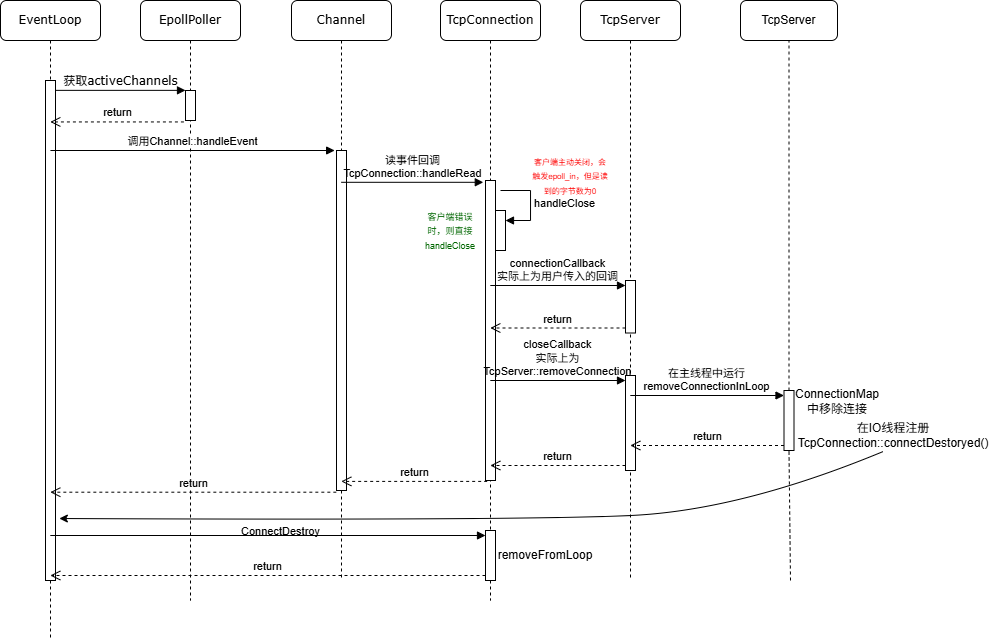

The diagram above was exported from draw.io. Its source (the exported page's mxGraphModel, read from the mxfile embedded in the PNG):
<mxGraphModel dx="985" dy="586" grid="1" gridSize="10" guides="1" tooltips="1" connect="1" arrows="1" fold="1" page="1" pageScale="1" pageWidth="827" pageHeight="1169" math="0" shadow="0">
  <root>
    <mxCell id="0" />
    <mxCell id="1" parent="0" />
    <mxCell id="UDJKiIa44j-_zFkqtwOx-1" value="EpollPoller" style="shape=umlLifeline;perimeter=lifelinePerimeter;whiteSpace=wrap;html=1;container=1;collapsible=0;recursiveResize=0;outlineConnect=0;rounded=1;shadow=0;comic=0;labelBackgroundColor=none;strokeWidth=1;fontFamily=Verdana;fontSize=12;align=center;" parent="1" vertex="1">
      <mxGeometry x="240" y="80" width="100" height="600" as="geometry" />
    </mxCell>
    <mxCell id="UDJKiIa44j-_zFkqtwOx-2" value="" style="html=1;points=[];perimeter=orthogonalPerimeter;rounded=0;shadow=0;comic=0;labelBackgroundColor=none;strokeWidth=1;fontFamily=Verdana;fontSize=12;align=center;" parent="UDJKiIa44j-_zFkqtwOx-1" vertex="1">
      <mxGeometry x="45" y="90" width="10" height="30" as="geometry" />
    </mxCell>
    <mxCell id="UDJKiIa44j-_zFkqtwOx-3" value="Channel" style="shape=umlLifeline;perimeter=lifelinePerimeter;whiteSpace=wrap;html=1;container=1;collapsible=0;recursiveResize=0;outlineConnect=0;rounded=1;shadow=0;comic=0;labelBackgroundColor=none;strokeWidth=1;fontFamily=Verdana;fontSize=12;align=center;" parent="1" vertex="1">
      <mxGeometry x="391" y="80" width="100" height="580" as="geometry" />
    </mxCell>
    <mxCell id="UDJKiIa44j-_zFkqtwOx-4" value="" style="html=1;points=[];perimeter=orthogonalPerimeter;rounded=0;shadow=0;comic=0;labelBackgroundColor=none;strokeWidth=1;fontFamily=Verdana;fontSize=12;align=center;" parent="UDJKiIa44j-_zFkqtwOx-3" vertex="1">
      <mxGeometry x="45" y="150" width="10" height="340" as="geometry" />
    </mxCell>
    <mxCell id="UDJKiIa44j-_zFkqtwOx-7" value="TcpConnection" style="shape=umlLifeline;perimeter=lifelinePerimeter;whiteSpace=wrap;html=1;container=1;collapsible=0;recursiveResize=0;outlineConnect=0;rounded=1;shadow=0;comic=0;labelBackgroundColor=none;strokeWidth=1;fontFamily=Verdana;fontSize=12;align=center;" parent="1" vertex="1">
      <mxGeometry x="540" y="80" width="100" height="600" as="geometry" />
    </mxCell>
    <mxCell id="UDJKiIa44j-_zFkqtwOx-8" value="" style="html=1;points=[];perimeter=orthogonalPerimeter;rounded=0;shadow=0;comic=0;labelBackgroundColor=none;strokeWidth=1;fontFamily=Verdana;fontSize=12;align=center;" parent="UDJKiIa44j-_zFkqtwOx-7" vertex="1">
      <mxGeometry x="45" y="180" width="10" height="300" as="geometry" />
    </mxCell>
    <mxCell id="UDJKiIa44j-_zFkqtwOx-26" value="" style="html=1;points=[[0,0,0,0,5],[0,1,0,0,-5],[1,0,0,0,5],[1,1,0,0,-5]];perimeter=orthogonalPerimeter;outlineConnect=0;targetShapes=umlLifeline;portConstraint=eastwest;newEdgeStyle={&quot;curved&quot;:0,&quot;rounded&quot;:0};" parent="UDJKiIa44j-_zFkqtwOx-7" vertex="1">
      <mxGeometry x="55" y="210" width="10" height="40" as="geometry" />
    </mxCell>
    <mxCell id="UDJKiIa44j-_zFkqtwOx-27" value="handleClose" style="html=1;align=left;spacingLeft=2;endArrow=block;rounded=0;edgeStyle=orthogonalEdgeStyle;curved=0;rounded=0;" parent="UDJKiIa44j-_zFkqtwOx-7" target="UDJKiIa44j-_zFkqtwOx-26" edge="1">
      <mxGeometry relative="1" as="geometry">
        <mxPoint x="60" y="190" as="sourcePoint" />
        <Array as="points">
          <mxPoint x="90" y="220" />
        </Array>
      </mxGeometry>
    </mxCell>
    <mxCell id="UDJKiIa44j-_zFkqtwOx-46" value="" style="html=1;points=[[0,0,0,0,5],[0,1,0,0,-5],[1,0,0,0,5],[1,1,0,0,-5]];perimeter=orthogonalPerimeter;outlineConnect=0;targetShapes=umlLifeline;portConstraint=eastwest;newEdgeStyle={&quot;curved&quot;:0,&quot;rounded&quot;:0};" parent="UDJKiIa44j-_zFkqtwOx-7" vertex="1">
      <mxGeometry x="45" y="530" width="10" height="50" as="geometry" />
    </mxCell>
    <mxCell id="ab_8L4E1Uxv5grQ5r3ZS-1" value="&lt;font style=&quot;font-size: 9px; color: rgb(0, 102, 0);&quot;&gt;客户端错误时，则直接handleClose&lt;/font&gt;" style="text;html=1;align=center;verticalAlign=middle;whiteSpace=wrap;rounded=0;" vertex="1" parent="UDJKiIa44j-_zFkqtwOx-7">
      <mxGeometry x="-20" y="215" width="60" height="30" as="geometry" />
    </mxCell>
    <mxCell id="UDJKiIa44j-_zFkqtwOx-10" value="TcpServer" style="shape=umlLifeline;perimeter=lifelinePerimeter;whiteSpace=wrap;html=1;container=1;collapsible=0;recursiveResize=0;outlineConnect=0;rounded=1;shadow=0;comic=0;labelBackgroundColor=none;strokeWidth=1;fontFamily=Verdana;fontSize=12;align=center;" parent="1" vertex="1">
      <mxGeometry x="680" y="80" width="100" height="580" as="geometry" />
    </mxCell>
    <mxCell id="UDJKiIa44j-_zFkqtwOx-29" value="" style="html=1;points=[[0,0,0,0,5],[0,1,0,0,-5],[1,0,0,0,5],[1,1,0,0,-5]];perimeter=orthogonalPerimeter;outlineConnect=0;targetShapes=umlLifeline;portConstraint=eastwest;newEdgeStyle={&quot;curved&quot;:0,&quot;rounded&quot;:0};" parent="UDJKiIa44j-_zFkqtwOx-10" vertex="1">
      <mxGeometry x="45" y="375" width="10" height="95" as="geometry" />
    </mxCell>
    <mxCell id="UDJKiIa44j-_zFkqtwOx-41" value="" style="html=1;points=[[0,0,0,0,5],[0,1,0,0,-5],[1,0,0,0,5],[1,1,0,0,-5]];perimeter=orthogonalPerimeter;outlineConnect=0;targetShapes=umlLifeline;portConstraint=eastwest;newEdgeStyle={&quot;curved&quot;:0,&quot;rounded&quot;:0};" parent="UDJKiIa44j-_zFkqtwOx-10" vertex="1">
      <mxGeometry x="45" y="280" width="10" height="52.5" as="geometry" />
    </mxCell>
    <mxCell id="UDJKiIa44j-_zFkqtwOx-12" value="EventLoop" style="shape=umlLifeline;perimeter=lifelinePerimeter;whiteSpace=wrap;html=1;container=1;collapsible=0;recursiveResize=0;outlineConnect=0;rounded=1;shadow=0;comic=0;labelBackgroundColor=none;strokeWidth=1;fontFamily=Verdana;fontSize=12;align=center;" parent="1" vertex="1">
      <mxGeometry x="100" y="80" width="100" height="640" as="geometry" />
    </mxCell>
    <mxCell id="UDJKiIa44j-_zFkqtwOx-13" value="" style="html=1;points=[];perimeter=orthogonalPerimeter;rounded=0;shadow=0;comic=0;labelBackgroundColor=none;strokeWidth=1;fontFamily=Verdana;fontSize=12;align=center;" parent="UDJKiIa44j-_zFkqtwOx-12" vertex="1">
      <mxGeometry x="45" y="80" width="10" height="500" as="geometry" />
    </mxCell>
    <mxCell id="UDJKiIa44j-_zFkqtwOx-14" value="获取activeChannels" style="html=1;verticalAlign=bottom;endArrow=block;entryX=0;entryY=0;labelBackgroundColor=none;fontFamily=Verdana;fontSize=12;edgeStyle=elbowEdgeStyle;elbow=vertical;" parent="1" source="UDJKiIa44j-_zFkqtwOx-13" target="UDJKiIa44j-_zFkqtwOx-2" edge="1">
      <mxGeometry relative="1" as="geometry">
        <mxPoint x="220" y="190" as="sourcePoint" />
      </mxGeometry>
    </mxCell>
    <mxCell id="UDJKiIa44j-_zFkqtwOx-20" value="return" style="html=1;verticalAlign=bottom;endArrow=open;dashed=1;endSize=8;curved=0;rounded=0;exitX=-0.159;exitY=1.048;exitDx=0;exitDy=0;exitPerimeter=0;" parent="1" source="UDJKiIa44j-_zFkqtwOx-2" target="UDJKiIa44j-_zFkqtwOx-12" edge="1">
      <mxGeometry relative="1" as="geometry">
        <mxPoint x="280" y="270" as="sourcePoint" />
        <mxPoint x="160" y="200" as="targetPoint" />
      </mxGeometry>
    </mxCell>
    <mxCell id="UDJKiIa44j-_zFkqtwOx-21" value="调用Channel::handleEvent" style="html=1;verticalAlign=bottom;endArrow=block;curved=0;rounded=0;entryX=-0.186;entryY=-0.019;entryDx=0;entryDy=0;entryPerimeter=0;" parent="1" edge="1">
      <mxGeometry width="80" relative="1" as="geometry">
        <mxPoint x="149.92857142857144" y="229.99999999999997" as="sourcePoint" />
        <mxPoint x="434.1399999999999" y="229.99999999999997" as="targetPoint" />
      </mxGeometry>
    </mxCell>
    <mxCell id="UDJKiIa44j-_zFkqtwOx-24" value="return" style="html=1;verticalAlign=bottom;endArrow=open;dashed=1;endSize=8;curved=0;rounded=0;exitX=0.167;exitY=1.003;exitDx=0;exitDy=0;exitPerimeter=0;" parent="1" source="UDJKiIa44j-_zFkqtwOx-8" target="UDJKiIa44j-_zFkqtwOx-3" edge="1">
      <mxGeometry relative="1" as="geometry">
        <mxPoint x="570" y="440" as="sourcePoint" />
        <mxPoint x="490" y="440" as="targetPoint" />
      </mxGeometry>
    </mxCell>
    <mxCell id="UDJKiIa44j-_zFkqtwOx-25" value="return" style="html=1;verticalAlign=bottom;endArrow=open;dashed=1;endSize=8;curved=0;rounded=0;exitX=-0.017;exitY=1.005;exitDx=0;exitDy=0;exitPerimeter=0;" parent="1" source="UDJKiIa44j-_zFkqtwOx-4" target="UDJKiIa44j-_zFkqtwOx-12" edge="1">
      <mxGeometry relative="1" as="geometry">
        <mxPoint x="400" y="470" as="sourcePoint" />
        <mxPoint x="320" y="470" as="targetPoint" />
      </mxGeometry>
    </mxCell>
    <mxCell id="UDJKiIa44j-_zFkqtwOx-9" value="读事件回调&lt;div&gt;TcpConnection::handleRead&lt;/div&gt;" style="html=1;verticalAlign=bottom;endArrow=block;curved=0;rounded=0;entryX=-0.22;entryY=0.006;entryDx=0;entryDy=0;entryPerimeter=0;labelBackgroundColor=none;" parent="1" source="UDJKiIa44j-_zFkqtwOx-3" target="UDJKiIa44j-_zFkqtwOx-8" edge="1">
      <mxGeometry width="80" relative="1" as="geometry">
        <mxPoint x="470" y="250" as="sourcePoint" />
        <mxPoint x="587.8599999999999" y="319.99999999999994" as="targetPoint" />
      </mxGeometry>
    </mxCell>
    <mxCell id="UDJKiIa44j-_zFkqtwOx-30" value="closeCallback&lt;div&gt;实际上为&lt;/div&gt;&lt;div&gt;TcpServer::removeConnection&lt;/div&gt;" style="html=1;verticalAlign=bottom;endArrow=block;curved=0;rounded=0;entryX=0;entryY=0;entryDx=0;entryDy=5;labelBackgroundColor=none;" parent="1" source="UDJKiIa44j-_zFkqtwOx-7" target="UDJKiIa44j-_zFkqtwOx-29" edge="1">
      <mxGeometry relative="1" as="geometry">
        <mxPoint x="655" y="365" as="sourcePoint" />
      </mxGeometry>
    </mxCell>
    <mxCell id="UDJKiIa44j-_zFkqtwOx-31" value="return" style="html=1;verticalAlign=bottom;endArrow=open;dashed=1;endSize=8;curved=0;rounded=0;exitX=0;exitY=1;exitDx=0;exitDy=-5;" parent="1" source="UDJKiIa44j-_zFkqtwOx-29" target="UDJKiIa44j-_zFkqtwOx-7" edge="1">
      <mxGeometry relative="1" as="geometry">
        <mxPoint x="655" y="435" as="targetPoint" />
      </mxGeometry>
    </mxCell>
    <mxCell id="UDJKiIa44j-_zFkqtwOx-32" value="TcpServer" style="rounded=1;whiteSpace=wrap;html=1;" parent="1" vertex="1">
      <mxGeometry x="840" y="80" width="97" height="40" as="geometry" />
    </mxCell>
    <mxCell id="UDJKiIa44j-_zFkqtwOx-33" value="" style="endArrow=none;dashed=1;html=1;rounded=0;entryX=0.5;entryY=1;entryDx=0;entryDy=0;" parent="1" source="UDJKiIa44j-_zFkqtwOx-34" target="UDJKiIa44j-_zFkqtwOx-32" edge="1">
      <mxGeometry width="50" height="50" relative="1" as="geometry">
        <mxPoint x="890" y="660" as="sourcePoint" />
        <mxPoint x="950" y="220" as="targetPoint" />
      </mxGeometry>
    </mxCell>
    <mxCell id="UDJKiIa44j-_zFkqtwOx-35" value="在主线程中运行&lt;div&gt;removeConnectionInLoop&lt;/div&gt;" style="html=1;verticalAlign=bottom;endArrow=block;curved=0;rounded=0;entryX=0;entryY=0;entryDx=0;entryDy=5;" parent="1" source="UDJKiIa44j-_zFkqtwOx-10" target="UDJKiIa44j-_zFkqtwOx-34" edge="1">
      <mxGeometry relative="1" as="geometry">
        <mxPoint x="814" y="385" as="sourcePoint" />
      </mxGeometry>
    </mxCell>
    <mxCell id="UDJKiIa44j-_zFkqtwOx-36" value="return" style="html=1;verticalAlign=bottom;endArrow=open;dashed=1;endSize=8;curved=0;rounded=0;exitX=0;exitY=1;exitDx=0;exitDy=-5;" parent="1" source="UDJKiIa44j-_zFkqtwOx-34" target="UDJKiIa44j-_zFkqtwOx-10" edge="1">
      <mxGeometry relative="1" as="geometry">
        <mxPoint x="814" y="455" as="targetPoint" />
      </mxGeometry>
    </mxCell>
    <mxCell id="UDJKiIa44j-_zFkqtwOx-38" value="ConnectionMap&lt;div&gt;中移除连接&lt;/div&gt;" style="text;html=1;align=center;verticalAlign=middle;whiteSpace=wrap;rounded=0;" parent="1" vertex="1">
      <mxGeometry x="907" y="466" width="60" height="30" as="geometry" />
    </mxCell>
    <mxCell id="UDJKiIa44j-_zFkqtwOx-39" value="在IO线程注册TcpConnection::connectDestoryed()" style="text;html=1;align=center;verticalAlign=middle;whiteSpace=wrap;rounded=0;" parent="1" vertex="1">
      <mxGeometry x="900" y="500" width="186" height="30" as="geometry" />
    </mxCell>
    <mxCell id="UDJKiIa44j-_zFkqtwOx-40" value="" style="endArrow=none;dashed=1;html=1;rounded=0;entryX=0.5;entryY=1;entryDx=0;entryDy=0;" parent="1" target="UDJKiIa44j-_zFkqtwOx-34" edge="1">
      <mxGeometry width="50" height="50" relative="1" as="geometry">
        <mxPoint x="890" y="660" as="sourcePoint" />
        <mxPoint x="889" y="120" as="targetPoint" />
      </mxGeometry>
    </mxCell>
    <mxCell id="UDJKiIa44j-_zFkqtwOx-34" value="" style="html=1;points=[[0,0,0,0,5],[0,1,0,0,-5],[1,0,0,0,5],[1,1,0,0,-5]];perimeter=orthogonalPerimeter;outlineConnect=0;targetShapes=umlLifeline;portConstraint=eastwest;newEdgeStyle={&quot;curved&quot;:0,&quot;rounded&quot;:0};" parent="1" vertex="1">
      <mxGeometry x="883.5" y="470" width="10" height="60" as="geometry" />
    </mxCell>
    <mxCell id="UDJKiIa44j-_zFkqtwOx-42" value="connectionCallback&lt;div&gt;实际上为用户传入的回调&lt;/div&gt;" style="html=1;verticalAlign=bottom;endArrow=block;curved=0;rounded=0;entryX=0;entryY=0;entryDx=0;entryDy=5;labelBackgroundColor=none;" parent="1" source="UDJKiIa44j-_zFkqtwOx-7" target="UDJKiIa44j-_zFkqtwOx-41" edge="1">
      <mxGeometry relative="1" as="geometry">
        <mxPoint x="655" y="310" as="sourcePoint" />
      </mxGeometry>
    </mxCell>
    <mxCell id="UDJKiIa44j-_zFkqtwOx-43" value="return" style="html=1;verticalAlign=bottom;endArrow=open;dashed=1;endSize=8;curved=0;rounded=0;exitX=0;exitY=1;exitDx=0;exitDy=-5;" parent="1" source="UDJKiIa44j-_zFkqtwOx-41" target="UDJKiIa44j-_zFkqtwOx-7" edge="1">
      <mxGeometry relative="1" as="geometry">
        <mxPoint x="660" y="380" as="targetPoint" />
      </mxGeometry>
    </mxCell>
    <mxCell id="UDJKiIa44j-_zFkqtwOx-47" value="ConnectDestroy" style="html=1;verticalAlign=bottom;endArrow=block;curved=0;rounded=0;entryX=0;entryY=0;entryDx=0;entryDy=5;labelBackgroundColor=none;" parent="1" source="UDJKiIa44j-_zFkqtwOx-12" target="UDJKiIa44j-_zFkqtwOx-46" edge="1">
      <mxGeometry x="0.0571" y="-5" relative="1" as="geometry">
        <mxPoint x="515" y="595" as="sourcePoint" />
        <mxPoint as="offset" />
      </mxGeometry>
    </mxCell>
    <mxCell id="UDJKiIa44j-_zFkqtwOx-48" value="return" style="html=1;verticalAlign=bottom;endArrow=open;dashed=1;endSize=8;curved=0;rounded=0;exitX=0;exitY=1;exitDx=0;exitDy=-5;" parent="1" source="UDJKiIa44j-_zFkqtwOx-46" target="UDJKiIa44j-_zFkqtwOx-12" edge="1">
      <mxGeometry relative="1" as="geometry">
        <mxPoint x="510" y="640" as="targetPoint" />
      </mxGeometry>
    </mxCell>
    <mxCell id="UDJKiIa44j-_zFkqtwOx-53" value="" style="curved=1;endArrow=classic;html=1;rounded=0;exitX=0.443;exitY=1.038;exitDx=0;exitDy=0;exitPerimeter=0;entryX=1.386;entryY=0.876;entryDx=0;entryDy=0;entryPerimeter=0;" parent="1" source="UDJKiIa44j-_zFkqtwOx-39" target="UDJKiIa44j-_zFkqtwOx-13" edge="1">
      <mxGeometry width="50" height="50" relative="1" as="geometry">
        <mxPoint x="810" y="660" as="sourcePoint" />
        <mxPoint x="860" y="610" as="targetPoint" />
        <Array as="points">
          <mxPoint x="840" y="590" />
          <mxPoint x="620" y="600" />
        </Array>
      </mxGeometry>
    </mxCell>
    <mxCell id="UDJKiIa44j-_zFkqtwOx-54" value="removeFromLoop" style="text;html=1;align=center;verticalAlign=middle;whiteSpace=wrap;rounded=0;" parent="1" vertex="1">
      <mxGeometry x="615" y="620" width="60" height="30" as="geometry" />
    </mxCell>
    <mxCell id="UDJKiIa44j-_zFkqtwOx-28" value="&lt;font style=&quot;color: rgb(255, 0, 0); font-size: 8px;&quot;&gt;客户端主动关闭，会触发epoll_in，但是读到的字节数为0&lt;/font&gt;" style="text;html=1;align=center;verticalAlign=middle;whiteSpace=wrap;rounded=0;" parent="1" vertex="1">
      <mxGeometry x="630" y="240" width="80" height="30" as="geometry" />
    </mxCell>
  </root>
</mxGraphModel>